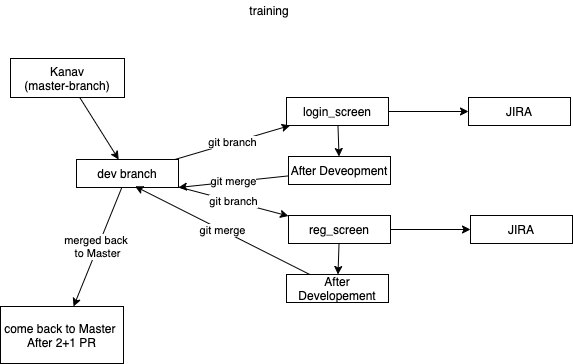

The diagram above was exported from draw.io. Its source (the exported page's mxGraphModel, read from the mxfile embedded in the PNG):
<mxGraphModel dx="658" dy="529" grid="0" gridSize="10" guides="1" tooltips="1" connect="1" arrows="1" fold="1" page="1" pageScale="1" pageWidth="827" pageHeight="1169" math="0" shadow="0">
  <root>
    <mxCell id="0" />
    <mxCell id="1" parent="0" />
    <mxCell id="4" style="edgeStyle=none;rounded=0;orthogonalLoop=1;jettySize=auto;html=1;" edge="1" parent="1" source="2" target="5">
      <mxGeometry relative="1" as="geometry">
        <mxPoint x="155" y="197.33592224121094" as="targetPoint" />
      </mxGeometry>
    </mxCell>
    <mxCell id="2" value="Kanav&lt;br&gt;(master-branch)" style="rounded=0;whiteSpace=wrap;html=1;" vertex="1" parent="1">
      <mxGeometry x="38" y="97" width="114" height="39" as="geometry" />
    </mxCell>
    <mxCell id="3" value="training" style="text;html=1;strokeColor=none;fillColor=none;align=center;verticalAlign=middle;whiteSpace=wrap;rounded=0;" vertex="1" parent="1">
      <mxGeometry x="277" y="39" width="40" height="20" as="geometry" />
    </mxCell>
    <mxCell id="7" value="git branch" style="edgeStyle=none;rounded=0;orthogonalLoop=1;jettySize=auto;html=1;" edge="1" parent="1" source="5" target="6">
      <mxGeometry relative="1" as="geometry" />
    </mxCell>
    <mxCell id="12" value="git branch" style="edgeStyle=none;rounded=0;orthogonalLoop=1;jettySize=auto;html=1;" edge="1" parent="1" source="5" target="11">
      <mxGeometry relative="1" as="geometry" />
    </mxCell>
    <mxCell id="16" value="merged back&amp;nbsp;&lt;br&gt;to Master" style="edgeStyle=none;rounded=0;orthogonalLoop=1;jettySize=auto;html=1;" edge="1" parent="1" source="5" target="21">
      <mxGeometry relative="1" as="geometry">
        <mxPoint x="88" y="375" as="targetPoint" />
      </mxGeometry>
    </mxCell>
    <mxCell id="5" value="dev branch" style="rounded=0;whiteSpace=wrap;html=1;" vertex="1" parent="1">
      <mxGeometry x="104" y="198" width="102" height="28" as="geometry" />
    </mxCell>
    <mxCell id="9" value="" style="edgeStyle=none;rounded=0;orthogonalLoop=1;jettySize=auto;html=1;" edge="1" parent="1" source="6" target="8">
      <mxGeometry relative="1" as="geometry" />
    </mxCell>
    <mxCell id="18" value="" style="edgeStyle=none;rounded=0;orthogonalLoop=1;jettySize=auto;html=1;" edge="1" parent="1" source="6" target="17">
      <mxGeometry relative="1" as="geometry" />
    </mxCell>
    <mxCell id="6" value="login_screen" style="rounded=0;whiteSpace=wrap;html=1;" vertex="1" parent="1">
      <mxGeometry x="314" y="136" width="102" height="28" as="geometry" />
    </mxCell>
    <mxCell id="10" value="git merge" style="edgeStyle=none;rounded=0;orthogonalLoop=1;jettySize=auto;html=1;entryX=1;entryY=1;entryDx=0;entryDy=0;" edge="1" parent="1" source="8" target="5">
      <mxGeometry relative="1" as="geometry" />
    </mxCell>
    <mxCell id="8" value="After Deveopment" style="rounded=0;whiteSpace=wrap;html=1;" vertex="1" parent="1">
      <mxGeometry x="316" y="195" width="102" height="28" as="geometry" />
    </mxCell>
    <mxCell id="14" value="" style="edgeStyle=none;rounded=0;orthogonalLoop=1;jettySize=auto;html=1;" edge="1" parent="1" source="11" target="13">
      <mxGeometry relative="1" as="geometry" />
    </mxCell>
    <mxCell id="20" value="" style="edgeStyle=none;rounded=0;orthogonalLoop=1;jettySize=auto;html=1;" edge="1" parent="1" source="11" target="19">
      <mxGeometry relative="1" as="geometry" />
    </mxCell>
    <mxCell id="11" value="reg_screen" style="rounded=0;whiteSpace=wrap;html=1;" vertex="1" parent="1">
      <mxGeometry x="316" y="254" width="102" height="28" as="geometry" />
    </mxCell>
    <mxCell id="15" value="git merge" style="edgeStyle=none;rounded=0;orthogonalLoop=1;jettySize=auto;html=1;entryX=0.574;entryY=0.958;entryDx=0;entryDy=0;entryPerimeter=0;" edge="1" parent="1" source="13" target="5">
      <mxGeometry relative="1" as="geometry" />
    </mxCell>
    <mxCell id="13" value="After Developement" style="rounded=0;whiteSpace=wrap;html=1;" vertex="1" parent="1">
      <mxGeometry x="314" y="313" width="102" height="28" as="geometry" />
    </mxCell>
    <mxCell id="17" value="JIRA" style="rounded=0;whiteSpace=wrap;html=1;" vertex="1" parent="1">
      <mxGeometry x="496" y="136" width="102" height="28" as="geometry" />
    </mxCell>
    <mxCell id="19" value="JIRA" style="rounded=0;whiteSpace=wrap;html=1;" vertex="1" parent="1">
      <mxGeometry x="498" y="254" width="102" height="28" as="geometry" />
    </mxCell>
    <mxCell id="21" value="come back to Master&amp;nbsp;&lt;br&gt;After 2+1 PR" style="rounded=0;whiteSpace=wrap;html=1;" vertex="1" parent="1">
      <mxGeometry x="28" y="345" width="123" height="57" as="geometry" />
    </mxCell>
  </root>
</mxGraphModel>